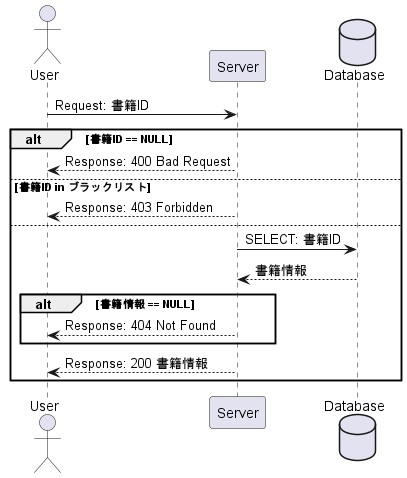

The diagram above was rendered by PlantUML. Its source (embedded in the PNG):
@startuml Sample Sequence
actor       User     as user
participant Server   as server
database    Database as db

user -> server: Request: 書籍ID
alt 書籍ID == NULL
  user <-- server: Response: 400 Bad Request
else 書籍ID in ブラックリスト
  user <-- server: Response: 403 Forbidden
else
  server -> db: SELECT: 書籍ID
  server <-- db: 書籍情報
  alt 書籍情報 == NULL
    user <-- server: Response: 404 Not Found
  end
  user <-- server: Response: 200 書籍情報
end
@enduml